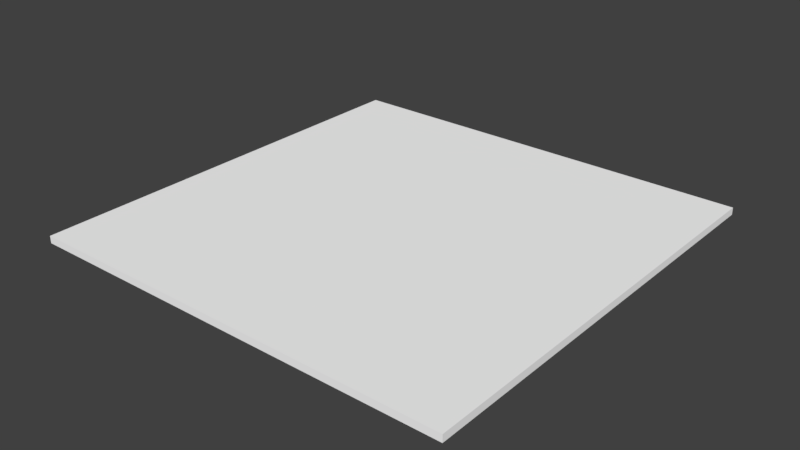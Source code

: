 # Source: Dungeon_Ceiling01.blend  (saved by Blender 2.79.0; exported with 4.5.12 LTS)
import bpy
from mathutils import Matrix  # noqa: F401  (used for matrix-valued properties, if any)

bpy.ops.wm.read_factory_settings(use_empty=True)
scene = bpy.context.scene
scene.name = 'Scene'

# ---- collections
col_collection_1 = bpy.data.collections.new('Collection 1'); scene.collection.children.link(col_collection_1)

# ---- materials (node trees are filled in below, after node groups)
mat_palette = bpy.data.materials.new('palette')
mat_palette.alpha_threshold = 0.0
mat_palette.use_transparent_shadow = False
mat_palette.diffuse_color = (1.0, 1.0, 1.0, 1.0)
mat_palette.specular_color = (0.0, 0.0, 0.0)
mat_palette.roughness = 0.5
mat_palette.specular_intensity = 1.0

# ---- material node trees

# ---- world
world_world = bpy.data.worlds.new('World'); scene.world = world_world
world_world.color = (0.05088, 0.05088, 0.05088)
world_world.use_sun_shadow = False
world_world.sun_shadow_jitter_overblur = 0.0
world_world.cycles.sampling_method = 'MANUAL'

# ---- meshes
me_dungeon_ceiling01_002 = bpy.data.meshes.new('Dungeon_Ceiling01.002')
me_dungeon_ceiling01_002.from_pydata([(-6.0, 0.2, 6.0), (-6.0, 0.0, -6.0), (-6.0, 0.0, 6.0), (-6.0, 0.2, -6.0), (6.0, 0.0, 6.0), (6.0, 0.0, -3.8), (6.0, 0.1, -3.8), (6.0, 0.0, -4.8), (6.0, 0.0, -6.0), (6.0, 0.1, -4.8), (6.0, 0.2, 6.0), (6.0, 0.2, -6.0), (6.0, 0.0, 6.0), (-6.0, 0.2, 6.0), (-6.0, 0.0, 6.0), (6.0, 0.2, 6.0), (-6.0, 0.0, -6.0), (-6.0, 0.2, -6.0), (6.0, 0.0, -6.0), (6.0, 0.2, -6.0), (-5.6, 0.0, 5.6), (6.0, 0.0, 6.0), (-6.0, 0.0, 6.0), (-3.8, 0.0, 5.6), (-2.3, 0.0, 5.4), (-1.0, 0.0, 5.4), (0.7, 0.0, 5.1), (3.4, 0.0, 5.1), (0.7, 0.0, 4.5), (3.4, 0.0, 4.5), (4.4, 0.0, 4.5), (5.3, 0.0, 4.5), (4.4, 0.0, 4.0), (5.3, 0.0, 4.0), (-5.6, 0.0, 3.4), (-3.8, 0.0, 3.4), (-2.3, 0.0, 3.2), (-1.0, 0.0, 3.2), (0.5, 0.0, 2.7), (1.8, 0.0, 2.7), (2.5, 0.0, 2.6), (4.0, 0.0, 2.6), (-4.5, 0.0, 2.1), (-4.2, 0.0, 2.1), (0.5, 0.0, 1.8), (1.8, 0.0, 1.8), (-2.4, 0.0, 1.7), (-0.3, 0.0, 1.7), (-4.5, 0.0, 1.5), (-4.2, 0.0, 1.5), (2.5, 0.0, 1.2), (4.0, 0.0, 1.2), (-4.6, 0.0, 0.7), (-3.1, 0.0, 0.7), (4.3, 0.0, 0.7), (5.8, 0.0, 0.7), (-2.4, 0.0, 0.2), (-0.3, 0.0, 0.2), (2.3, 0.0, 0.2), (3.9, 0.0, 0.2), (4.3, 0.0, -0.1), (5.8, 0.0, -0.1), (-2.7, 0.0, -0.9), (-1.3, 0.0, -0.9), (0.7, 0.0, -0.9), (1.7, 0.0, -0.9), (-4.6, 0.0, -1.5), (-3.1, 0.0, -1.5), (0.7, 0.0, -1.5), (1.7, 0.0, -1.5), (2.3, 0.0, -1.9), (3.9, 0.0, -1.9), (5.1, 0.0, -2.0), (5.4, 0.0, -2.0), (-2.7, 0.0, -2.2), (-1.3, 0.0, -2.2), (5.1, 0.0, -2.3), (5.4, 0.0, -2.3), (2.5, 0.0, -2.4), (3.4, 0.0, -2.4), (-0.6, 0.0, -2.5), (0.7, 0.0, -2.5), (2.5, 0.0, -3.2), (3.4, 0.0, -3.2), (-5.5, 0.0, -3.5), (-4.7, 0.0, -3.5), (5.1, 0.0, -3.8), (6.0, 0.0, -3.8), (-3.9, 0.0, -3.9), (-2.7, 0.0, -3.9), (-0.6, 0.0, -4.0), (0.7, 0.0, -4.0), (-5.5, 0.0, -4.3), (-4.7, 0.0, -4.3), (2.4, 0.0, -4.4), (3.5, 0.0, -4.4), (5.1, 0.0, -4.8), (6.0, 0.0, -4.8), (-3.9, 0.0, -5.4), (-2.7, 0.0, -5.4), (2.4, 0.0, -5.4), (3.5, 0.0, -5.4), (-6.0, 0.0, -6.0), (6.0, 0.0, -6.0), (-6.0, 0.2, 6.0), (6.0, 0.2, 6.0), (-6.0, 0.2, -6.0), (6.0, 0.2, -6.0)], [], [(0, 1, 2), (3, 1, 0), (4, 5, 6), (5, 7, 6), (7, 8, 9), (6, 7, 9), (4, 6, 10), (6, 9, 10), (9, 8, 11), (10, 9, 11), (12, 13, 14), (15, 13, 12), (16, 17, 18), (18, 17, 19), (20, 21, 22), (23, 21, 20), (24, 21, 23), (25, 21, 24), (26, 21, 25), (27, 21, 26), (28, 26, 25), (28, 27, 26), (29, 21, 27), (29, 27, 28), (30, 21, 29), (31, 21, 30), (32, 29, 28), (32, 30, 29), (32, 31, 30), (33, 21, 31), (33, 31, 32), (34, 20, 22), (34, 23, 20), (35, 24, 23), (35, 23, 34), (36, 25, 24), (36, 24, 35), (36, 35, 34), (37, 33, 32), (37, 25, 36), (37, 32, 28), (37, 28, 25), (38, 37, 36), (38, 33, 37), (39, 33, 38), (40, 33, 39), (41, 33, 40), (42, 36, 34), (42, 38, 36), (43, 38, 42), (44, 39, 38), (44, 38, 43), (45, 40, 39), (45, 39, 44), (46, 44, 43), (46, 45, 44), (47, 45, 46), (48, 43, 42), (48, 42, 34), (49, 46, 43), (49, 43, 48), (50, 41, 40), (50, 45, 47), (50, 40, 45), (51, 33, 41), (51, 41, 50), (52, 49, 48), (52, 48, 34), (53, 46, 49), (53, 49, 52), (54, 33, 51), (54, 51, 50), (55, 21, 33), (55, 33, 54), (56, 46, 53), (56, 47, 46), (57, 54, 50), (57, 47, 56), (57, 50, 47), (58, 54, 57), (59, 54, 58), (60, 55, 54), (60, 54, 59), (61, 21, 55), (61, 55, 60), (62, 56, 53), (62, 57, 56), (62, 58, 57), (63, 58, 62), (64, 58, 63), (65, 58, 64), (66, 52, 34), (66, 53, 52), (67, 62, 53), (67, 53, 66), (68, 65, 64), (68, 64, 63), (69, 58, 65), (69, 65, 68), (70, 59, 58), (70, 58, 69), (70, 69, 68), (71, 60, 59), (71, 59, 70), (71, 61, 60), (72, 71, 70), (72, 61, 71), (73, 61, 72), (74, 67, 66), (74, 62, 67), (74, 63, 62), (75, 68, 63), (75, 63, 74), (75, 70, 68), (75, 72, 70), (76, 73, 72), (76, 72, 75), (76, 75, 74), (77, 61, 73), (77, 73, 76), (78, 76, 74), (78, 77, 76), (79, 77, 78), (80, 78, 74), (81, 78, 80), (82, 79, 78), (82, 78, 81), (83, 77, 79), (83, 79, 82), (84, 74, 66), (84, 66, 34), (84, 80, 74), (85, 80, 84), (86, 77, 83), (86, 83, 82), (87, 21, 61), (87, 77, 86), (87, 61, 77), (88, 80, 85), (89, 80, 88), (90, 81, 80), (90, 80, 89), (91, 86, 82), (91, 81, 90), (91, 82, 81), (92, 84, 34), (92, 85, 84), (93, 88, 85), (93, 85, 92), (94, 86, 91), (94, 91, 90), (95, 86, 94), (96, 87, 86), (96, 86, 95), (97, 87, 96), (98, 88, 93), (98, 93, 92), (98, 89, 88), (99, 90, 89), (99, 89, 98), (99, 94, 90), (100, 95, 94), (100, 94, 99), (101, 97, 96), (101, 95, 100), (101, 96, 95), (102, 98, 92), (102, 34, 22), (102, 101, 100), (102, 99, 98), (102, 92, 34), (102, 100, 99), (103, 97, 101), (103, 101, 102), (104, 105, 106), (106, 105, 107)])
me_dungeon_ceiling01_002.polygons.foreach_set('use_smooth', [True] * 176)
_uv = me_dungeon_ceiling01_002.uv_layers.new(name='UVMap')
_uv.uv.foreach_set('vector', [0.9004, 0.5, 0.9004, 0.5, 0.9004, 0.5, 0.9004, 0.5, 0.9004, 0.5, 0.9004, 0.5, 0.9004, 0.5, 0.9004, 0.5, 0.9004, 0.5, 0.9199, 0.5, 0.9199, 0.5, 0.9199, 0.5, 0.9004, 0.5, 0.9004, 0.5, 0.9004, 0.5, 0.9199, 0.5, 0.9199, 0.5, 0.9199, 0.5, 0.9004, 0.5, 0.9004, 0.5, 0.9004, 0.5, 0.9004, 0.5, 0.9004, 0.5, 0.9004, 0.5, 0.9004, 0.5, 0.9004, 0.5, 0.9004, 0.5, 0.9004, 0.5, 0.9004, 0.5, 0.9004, 0.5, 0.9004, 0.5, 0.9004, 0.5, 0.9004, 0.5, 0.9004, 0.5, 0.9004, 0.5, 0.9004, 0.5, 0.9004, 0.5, 0.9004, 0.5, 0.9004, 0.5, 0.9004, 0.5, 0.9004, 0.5, 0.9004, 0.5, 0.9004, 0.5, 0.9004, 0.5, 0.9004, 0.5, 0.9004, 0.5, 0.9004, 0.5, 0.9004, 0.5, 0.9004, 0.5, 0.9004, 0.5, 0.9004, 0.5, 0.9004, 0.5, 0.9004, 0.5, 0.9004, 0.5, 0.9004, 0.5, 0.9004, 0.5, 0.9004, 0.5, 0.9004, 0.5, 0.9004, 0.5, 0.9004, 0.5, 0.9004, 0.5, 0.9004, 0.5, 0.9004, 0.5, 0.9199, 0.5, 0.9199, 0.5, 0.9199, 0.5, 0.9004, 0.5, 0.9004, 0.5, 0.9004, 0.5, 0.9199, 0.5, 0.9199, 0.5, 0.9199, 0.5, 0.9004, 0.5, 0.9004, 0.5, 0.9004, 0.5, 0.9004, 0.5, 0.9004, 0.5, 0.9004, 0.5, 0.9004, 0.5, 0.9004, 0.5, 0.9004, 0.5, 0.9004, 0.5, 0.9004, 0.5, 0.9004, 0.5, 0.9199, 0.5, 0.9199, 0.5, 0.9199, 0.5, 0.9004, 0.5, 0.9004, 0.5, 0.9004, 0.5, 0.9199, 0.5, 0.9199, 0.5, 0.9199, 0.5, 0.9004, 0.5, 0.9004, 0.5, 0.9004, 0.5, 0.9199, 0.5, 0.9199, 0.5, 0.9199, 0.5, 0.9004, 0.5, 0.9004, 0.5, 0.9004, 0.5, 0.9199, 0.5, 0.9199, 0.5, 0.9199, 0.5, 0.9199, 0.5, 0.9199, 0.5, 0.9199, 0.5, 0.9004, 0.5, 0.9004, 0.5, 0.9004, 0.5, 0.9004, 0.5, 0.9004, 0.5, 0.9004, 0.5, 0.9004, 0.5, 0.9004, 0.5, 0.9004, 0.5, 0.9199, 0.5, 0.9199, 0.5, 0.9199, 0.5, 0.9004, 0.5, 0.9004, 0.5, 0.9004, 0.5, 0.9004, 0.5, 0.9004, 0.5, 0.9004, 0.5, 0.9004, 0.5, 0.9004, 0.5, 0.9004, 0.5, 0.9004, 0.5, 0.9004, 0.5, 0.9004, 0.5, 0.9004, 0.5, 0.9004, 0.5, 0.9004, 0.5, 0.9004, 0.5, 0.9004, 0.5, 0.9004, 0.5, 0.9004, 0.5, 0.9004, 0.5, 0.9004, 0.5, 0.9004, 0.5, 0.9004, 0.5, 0.9004, 0.5, 0.9004, 0.5, 0.9004, 0.5, 0.9004, 0.5, 0.9004, 0.5, 0.9004, 0.5, 0.9004, 0.5, 0.9199, 0.5, 0.9199, 0.5, 0.9199, 0.5, 0.9004, 0.5, 0.9004, 0.5, 0.9004, 0.5, 0.9004, 0.5, 0.9004, 0.5, 0.9004, 0.5, 0.9199, 0.5, 0.9199, 0.5, 0.9199, 0.5, 0.9004, 0.5, 0.9004, 0.5, 0.9004, 0.5, 0.9004, 0.5, 0.9004, 0.5, 0.9004, 0.5, 0.9004, 0.5, 0.9004, 0.5, 0.9004, 0.5, 0.9199, 0.5, 0.9199, 0.5, 0.9199, 0.5, 0.9004, 0.5, 0.9004, 0.5, 0.9004, 0.5, 0.9004, 0.5, 0.9004, 0.5, 0.9004, 0.5, 0.9199, 0.5, 0.9199, 0.5, 0.9199, 0.5, 0.9199, 0.5, 0.9199, 0.5, 0.9199, 0.5, 0.9004, 0.5, 0.9004, 0.5, 0.9004, 0.5, 0.9004, 0.5, 0.9004, 0.5, 0.9004, 0.5, 0.9004, 0.5, 0.9004, 0.5, 0.9004, 0.5, 0.9199, 0.5, 0.9199, 0.5, 0.9199, 0.5, 0.9004, 0.5, 0.9004, 0.5, 0.9004, 0.5, 0.9004, 0.5, 0.9004, 0.5, 0.9004, 0.5, 0.9004, 0.5, 0.9004, 0.5, 0.9004, 0.5, 0.9004, 0.5, 0.9004, 0.5, 0.9004, 0.5, 0.9004, 0.5, 0.9004, 0.5, 0.9004, 0.5, 0.9004, 0.5, 0.9004, 0.5, 0.9004, 0.5, 0.9004, 0.5, 0.9004, 0.5, 0.9004, 0.5, 0.9004, 0.5, 0.9004, 0.5, 0.9004, 0.5, 0.9004, 0.5, 0.9004, 0.5, 0.9004, 0.5, 0.9199, 0.5, 0.9199, 0.5, 0.9199, 0.5, 0.9004, 0.5, 0.9004, 0.5, 0.9004, 0.5, 0.9199, 0.5, 0.9199, 0.5, 0.9199, 0.5, 0.9004, 0.5, 0.9004, 0.5, 0.9004, 0.5, 0.9004, 0.5, 0.9004, 0.5, 0.9004, 0.5, 0.9004, 0.5, 0.9004, 0.5, 0.9004, 0.5, 0.9199, 0.5, 0.9199, 0.5, 0.9199, 0.5, 0.9004, 0.5, 0.9004, 0.5, 0.9004, 0.5, 0.9004, 0.5, 0.9004, 0.5, 0.9004, 0.5, 0.9199, 0.5, 0.9199, 0.5, 0.9199, 0.5, 0.9004, 0.5, 0.9004, 0.5, 0.9004, 0.5, 0.9004, 0.5, 0.9004, 0.5, 0.9004, 0.5, 0.9004, 0.5, 0.9004, 0.5, 0.9004, 0.5, 0.9004, 0.5, 0.9004, 0.5, 0.9004, 0.5, 0.9004, 0.5, 0.9004, 0.5, 0.9004, 0.5, 0.9004, 0.5, 0.9004, 0.5, 0.9004, 0.5, 0.9004, 0.5, 0.9004, 0.5, 0.9004, 0.5, 0.9199, 0.5, 0.9199, 0.5, 0.9199, 0.5, 0.9004, 0.5, 0.9004, 0.5, 0.9004, 0.5, 0.9199, 0.5, 0.9199, 0.5, 0.9199, 0.5, 0.9199, 0.5, 0.9199, 0.5, 0.9199, 0.5, 0.9004, 0.5, 0.9004, 0.5, 0.9004, 0.5, 0.9004, 0.5, 0.9004, 0.5, 0.9004, 0.5, 0.9199, 0.5, 0.9199, 0.5, 0.9199, 0.5, 0.9199, 0.5, 0.9199, 0.5, 0.9199, 0.5, 0.9004, 0.5, 0.9004, 0.5, 0.9004, 0.5, 0.9004, 0.5, 0.9004, 0.5, 0.9004, 0.5, 0.9004, 0.5, 0.9004, 0.5, 0.9004, 0.5, 0.9199, 0.5, 0.9199, 0.5, 0.9199, 0.5, 0.9004, 0.5, 0.9004, 0.5, 0.9004, 0.5, 0.9004, 0.5, 0.9004, 0.5, 0.9004, 0.5, 0.9004, 0.5, 0.9004, 0.5, 0.9004, 0.5, 0.9004, 0.5, 0.9004, 0.5, 0.9004, 0.5, 0.9004, 0.5, 0.9004, 0.5, 0.9004, 0.5, 0.9004, 0.5, 0.9004, 0.5, 0.9004, 0.5, 0.9199, 0.5, 0.9199, 0.5, 0.9199, 0.5, 0.9004, 0.5, 0.9004, 0.5, 0.9004, 0.5, 0.9199, 0.5, 0.9199, 0.5, 0.9199, 0.5, 0.9004, 0.5, 0.9004, 0.5, 0.9004, 0.5, 0.9004, 0.5, 0.9004, 0.5, 0.9004, 0.5, 0.9199, 0.5, 0.9199, 0.5, 0.9199, 0.5, 0.9004, 0.5, 0.9004, 0.5, 0.9004, 0.5, 0.9004, 0.5, 0.9004, 0.5, 0.9004, 0.5, 0.9004, 0.5, 0.9004, 0.5, 0.9004, 0.5, 0.9199, 0.5, 0.9199, 0.5, 0.9199, 0.5, 0.9004, 0.5, 0.9004, 0.5, 0.9004, 0.5, 0.9004, 0.5, 0.9004, 0.5, 0.9004, 0.5, 0.9004, 0.5, 0.9004, 0.5, 0.9004, 0.5, 0.9004, 0.5, 0.9004, 0.5, 0.9004, 0.5, 0.9004, 0.5, 0.9004, 0.5, 0.9004, 0.5, 0.9199, 0.5, 0.9199, 0.5, 0.9199, 0.5, 0.9004, 0.5, 0.9004, 0.5, 0.9004, 0.5, 0.9004, 0.5, 0.9004, 0.5, 0.9004, 0.5, 0.9199, 0.5, 0.9199, 0.5, 0.9199, 0.5, 0.9004, 0.5, 0.9004, 0.5, 0.9004, 0.5, 0.9004, 0.5, 0.9004, 0.5, 0.9004, 0.5, 0.9004, 0.5, 0.9004, 0.5, 0.9004, 0.5, 0.9004, 0.5, 0.9004, 0.5, 0.9004, 0.5, 0.9004, 0.5, 0.9004, 0.5, 0.9004, 0.5, 0.9004, 0.5, 0.9004, 0.5, 0.9004, 0.5, 0.9004, 0.5, 0.9004, 0.5, 0.9004, 0.5, 0.9004, 0.5, 0.9004, 0.5, 0.9004, 0.5, 0.9004, 0.5, 0.9004, 0.5, 0.9004, 0.5, 0.9004, 0.5, 0.9004, 0.5, 0.9004, 0.5, 0.9004, 0.5, 0.9004, 0.5, 0.9004, 0.5, 0.9199, 0.5, 0.9199, 0.5, 0.9199, 0.5, 0.9004, 0.5, 0.9004, 0.5, 0.9004, 0.5, 0.9004, 0.5, 0.9004, 0.5, 0.9004, 0.5, 0.9199, 0.5, 0.9199, 0.5, 0.9199, 0.5, 0.9004, 0.5, 0.9004, 0.5, 0.9004, 0.5, 0.9004, 0.5, 0.9004, 0.5, 0.9004, 0.5, 0.9199, 0.5, 0.9199, 0.5, 0.9199, 0.5, 0.9004, 0.5, 0.9004, 0.5, 0.9004, 0.5, 0.9199, 0.5, 0.9199, 0.5, 0.9199, 0.5, 0.9004, 0.5, 0.9004, 0.5, 0.9004, 0.5, 0.9004, 0.5, 0.9004, 0.5, 0.9004, 0.5, 0.9004, 0.5, 0.9004, 0.5, 0.9004, 0.5, 0.9199, 0.5, 0.9199, 0.5, 0.9199, 0.5, 0.9004, 0.5, 0.9004, 0.5, 0.9004, 0.5, 0.9199, 0.5, 0.9199, 0.5, 0.9199, 0.5, 0.9004, 0.5, 0.9004, 0.5, 0.9004, 0.5, 0.9004, 0.5, 0.9004, 0.5, 0.9004, 0.5, 0.9199, 0.5, 0.9199, 0.5, 0.9199, 0.5, 0.9004, 0.5, 0.9004, 0.5, 0.9004, 0.5, 0.9199, 0.5, 0.9199, 0.5, 0.9199, 0.5, 0.9004, 0.5, 0.9004, 0.5, 0.9004, 0.5, 0.9199, 0.5, 0.9199, 0.5, 0.9199, 0.5, 0.9004, 0.5, 0.9004, 0.5, 0.9004, 0.5, 0.9004, 0.5, 0.9004, 0.5, 0.9004, 0.5, 0.9199, 0.5, 0.9199, 0.5, 0.9199, 0.5, 0.9004, 0.5, 0.9004, 0.5, 0.9004, 0.5, 0.9004, 0.5, 0.9004, 0.5, 0.9004, 0.5, 0.9004, 0.5, 0.9004, 0.5, 0.9004, 0.5, 0.9004, 0.5, 0.9004, 0.5, 0.9004, 0.5, 0.9004, 0.5, 0.9004, 0.5, 0.9004, 0.5, 0.9004, 0.5, 0.9004, 0.5, 0.9004, 0.5, 0.9004, 0.5, 0.9004, 0.5, 0.9004, 0.5, 0.9004, 0.5, 0.9004, 0.5, 0.9004, 0.5, 0.9004, 0.5, 0.9004, 0.5, 0.9004, 0.5, 0.9004, 0.5, 0.9004, 0.5, 0.9004, 0.5, 0.9004, 0.5, 0.9004, 0.5, 0.9004, 0.5])
me_dungeon_ceiling01_002.materials.append(mat_palette)
me_dungeon_ceiling01_002.use_remesh_preserve_volume = False
me_dungeon_ceiling01_002.use_remesh_preserve_attributes = False
me_dungeon_ceiling01_002.use_mirror_vertex_groups = False
me_dungeon_ceiling01_002.update()
me_dungeon_ceiling01_002.normals_split_custom_set([tuple(v) for v in zip(*[iter([-1.0, 0.0, 0.0, -1.0, 0.0, 0.0, -1.0, 0.0, 0.0, -1.0, 0.0, 0.0, -1.0, 0.0, 0.0, -1.0, 0.0, 0.0, 1.0, 0.0, 0.0, 1.0, 0.0, 0.0, 1.0, 0.0, 0.0, 1.0, 0.0, 0.0, 1.0, 0.0, 0.0, 1.0, 0.0, 0.0, 1.0, 0.0, 0.0, 1.0, 0.0, 0.0, 1.0, 1.543e-06, 0.0, 1.0, 0.0, 0.0, 1.0, 0.0, 0.0, 1.0, 1.543e-06, 0.0, 1.0, 0.0, 0.0, 1.0, 0.0, 0.0, 1.0, 1.874e-08, 0.0, 1.0, 0.0, 0.0, 1.0, 1.543e-06, 0.0, 1.0, 1.874e-08, 0.0, 1.0, 1.543e-06, 0.0, 1.0, 0.0, 0.0, 1.0, 1.682e-07, 0.0, 1.0, 1.874e-08, 0.0, 1.0, 1.543e-06, 0.0, 1.0, 1.682e-07, 0.0, 0.0, 0.0, 1.0, 0.0, 0.0, 1.0, 0.0, 0.0, 1.0, 0.0, 0.0, 1.0, 0.0, 0.0, 1.0, 0.0, 0.0, 1.0, 0.0, 0.0, -1.0, 0.0, 0.0, -1.0, 0.0, 0.0, -1.0, 0.0, 0.0, -1.0, 0.0, 0.0, -1.0, 0.0, 0.0, -1.0, 0.0, -1.0, 0.0, 0.0, -1.0, 0.0, 0.0, -1.0, 0.0, 0.0, -1.0, 0.0, 0.0, -1.0, 0.0, 0.0, -1.0, 0.0, 0.0, -1.0, 0.0, 0.0, -1.0, 0.0, 0.0, -1.0, 0.0, 0.0, -1.0, 0.0, 0.0, -1.0, 0.0, 0.0, -1.0, 0.0, 0.0, -1.0, 0.0, 0.0, -1.0, 0.0, 0.0, -1.0, 0.0, 0.0, -1.0, 0.0, 0.0, -1.0, 0.0, 0.0, -1.0, 0.0, 0.0, -1.0, 0.0, 0.0, -1.0, 0.0, 0.0, -1.0, 0.0, 0.0, -1.0, 0.0, 0.0, -1.0, 0.0, 0.0, -1.0, 0.0, 0.0, -1.0, 0.0, 0.0, -1.0, 0.0, 0.0, -1.0, 0.0, 0.0, -1.0, 0.0, 0.0, -1.0, 0.0, 0.0, -1.0, 0.0, 0.0, -1.0, 0.0, 0.0, -1.0, 0.0, 0.0, -1.0, 0.0, 0.0, -1.0, 0.0, 0.0, -1.0, 0.0, 0.0, -1.0, 0.0, 0.0, -1.0, 0.0, 0.0, -1.0, 0.0, 0.0, -1.0, 0.0, 0.0, -1.0, 0.0, 0.0, -1.0, 0.0, 0.0, -1.0, 0.0, 0.0, -1.0, 0.0, 0.0, -1.0, 0.0, 0.0, -1.0, 0.0, 0.0, -1.0, 0.0, 0.0, -1.0, 0.0, 0.0, -1.0, 0.0, 0.0, -1.0, 0.0, 0.0, -1.0, 0.0, 0.0, -1.0, 0.0, 0.0, -1.0, 0.0, 0.0, -1.0, 0.0, 0.0, -1.0, 0.0, 0.0, -1.0, 0.0, 0.0, -1.0, 0.0, 0.0, -1.0, 0.0, 0.0, -1.0, 0.0, 0.0, -1.0, 0.0, 0.0, -1.0, 0.0, 0.0, -1.0, 0.0, 0.0, -1.0, 0.0, 0.0, -1.0, 0.0, 0.0, -1.0, 0.0, 0.0, -1.0, 0.0, 0.0, -1.0, 0.0, 0.0, -1.0, 0.0, 0.0, -1.0, 0.0, 0.0, -1.0, 0.0, 0.0, -1.0, 0.0, 0.0, -1.0, 0.0, 0.0, -1.0, 0.0, 0.0, -1.0, 0.0, 0.0, -1.0, 0.0, 0.0, -1.0, 0.0, 0.0, -1.0, 0.0, 0.0, -1.0, 0.0, 0.0, -1.0, 0.0, 0.0, -1.0, 0.0, 0.0, -1.0, 0.0, 0.0, -1.0, 0.0, 0.0, -1.0, 0.0, 0.0, -1.0, 0.0, 0.0, -1.0, 0.0, 0.0, -1.0, 0.0, 0.0, -1.0, 0.0, 0.0, -1.0, 0.0, 0.0, -1.0, 0.0, 0.0, -1.0, 0.0, 0.0, -1.0, 0.0, 0.0, -1.0, 0.0, 0.0, -1.0, 0.0, 0.0, -1.0, 0.0, 0.0, -1.0, 0.0, 0.0, -1.0, 0.0, 0.0, -1.0, 0.0, 0.0, -1.0, 0.0, 0.0, -1.0, 0.0, 0.0, -1.0, 0.0, 0.0, -1.0, 0.0, 0.0, -1.0, 0.0, 0.0, -1.0, 0.0, 0.0, -1.0, 0.0, 0.0, -1.0, 0.0, 0.0, -1.0, 0.0, 0.0, -1.0, 0.0, 0.0, -1.0, 0.0, 0.0, -1.0, 0.0, 0.0, -1.0, 0.0, 0.0, -1.0, 0.0, 0.0, -1.0, 0.0, 0.0, -1.0, 0.0, 0.0, -1.0, 0.0, 0.0, -1.0, 0.0, 0.0, -1.0, 0.0, 0.0, -1.0, 0.0, 0.0, -1.0, 0.0, 0.0, -1.0, 0.0, 0.0, -1.0, 0.0, 0.0, -1.0, 0.0, 0.0, -1.0, 0.0, 0.0, -1.0, 0.0, 0.0, -1.0, 0.0, 0.0, -1.0, 0.0, 0.0, -1.0, 0.0, 0.0, -1.0, 0.0, 0.0, -1.0, 0.0, 0.0, -1.0, 0.0, 0.0, -1.0, 0.0, 0.0, -1.0, 0.0, 0.0, -1.0, 0.0, 0.0, -1.0, 0.0, 0.0, -1.0, 0.0, 0.0, -1.0, 0.0, 0.0, -1.0, 0.0, 0.0, -1.0, 0.0, 0.0, -1.0, 0.0, 0.0, -1.0, 0.0, 0.0, -1.0, 0.0, 0.0, -1.0, 0.0, 0.0, -1.0, 0.0, 0.0, -1.0, 0.0, 0.0, -1.0, 0.0, 0.0, -1.0, 0.0, 0.0, -1.0, 0.0, 0.0, -1.0, 0.0, 0.0, -1.0, 0.0, 0.0, -1.0, 0.0, 0.0, -1.0, 0.0, 0.0, -1.0, 0.0, 0.0, -1.0, 0.0, 0.0, -1.0, 0.0, 0.0, -1.0, 0.0, 0.0, -1.0, 0.0, 0.0, -1.0, 0.0, 0.0, -1.0, 0.0, 0.0, -1.0, 0.0, 0.0, -1.0, 0.0, 0.0, -1.0, 0.0, 0.0, -1.0, 0.0, 0.0, -1.0, 0.0, 0.0, -1.0, 0.0, 0.0, -1.0, 0.0, 0.0, -1.0, 0.0, 0.0, -1.0, 0.0, 0.0, -1.0, 0.0, 0.0, -1.0, 0.0, 0.0, -1.0, 0.0, 0.0, -1.0, 0.0, 0.0, -1.0, 0.0, 0.0, -1.0, 0.0, 0.0, -1.0, 0.0, 0.0, -1.0, 0.0, 0.0, -1.0, 0.0, 0.0, -1.0, 0.0, 0.0, -1.0, 0.0, 0.0, -1.0, 0.0, 0.0, -1.0, 0.0, 0.0, -1.0, 0.0, 0.0, -1.0, 0.0, 0.0, -1.0, 0.0, 0.0, -1.0, 0.0, 0.0, -1.0, 0.0, 0.0, -1.0, 0.0, 0.0, -1.0, 0.0, 0.0, -1.0, 0.0, 0.0, -1.0, 0.0, 0.0, -1.0, 0.0, 0.0, -1.0, 0.0, 0.0, -1.0, 0.0, 0.0, -1.0, 0.0, 0.0, -1.0, 0.0, 0.0, -1.0, 0.0, 0.0, -1.0, 0.0, 0.0, -1.0, 0.0, 0.0, -1.0, 0.0, 0.0, -1.0, 0.0, 0.0, -1.0, 0.0, 0.0, -1.0, 0.0, 0.0, -1.0, 0.0, 0.0, -1.0, 0.0, 0.0, -1.0, 0.0, 0.0, -1.0, 0.0, 0.0, -1.0, 0.0, 0.0, -1.0, 0.0, 0.0, -1.0, 0.0, 0.0, -1.0, 0.0, 0.0, -1.0, 0.0, 0.0, -1.0, 0.0, 0.0, -1.0, 0.0, 0.0, -1.0, 0.0, 0.0, -1.0, 0.0, 0.0, -1.0, 0.0, 0.0, -1.0, 0.0, 0.0, -1.0, 0.0, 0.0, -1.0, 0.0, 0.0, -1.0, 0.0, 0.0, -1.0, 0.0, 0.0, -1.0, 0.0, 0.0, -1.0, 0.0, 0.0, -1.0, 0.0, 0.0, -1.0, 0.0, 0.0, -1.0, 0.0, 0.0, -1.0, 0.0, 0.0, -1.0, 0.0, 0.0, -1.0, 0.0, 0.0, -1.0, 0.0, 0.0, -1.0, 0.0, 0.0, -1.0, 0.0, 0.0, -1.0, 0.0, 0.0, -1.0, 0.0, 0.0, -1.0, 0.0, 0.0, -1.0, 0.0, 0.0, -1.0, 0.0, 0.0, -1.0, 0.0, 0.0, -1.0, 0.0, 0.0, -1.0, 0.0, 0.0, -1.0, 0.0, 0.0, -1.0, 0.0, 0.0, -1.0, 0.0, 0.0, -1.0, 0.0, 0.0, -1.0, 0.0, 0.0, -1.0, 0.0, 0.0, -1.0, 0.0, 0.0, -1.0, 0.0, 0.0, -1.0, 0.0, 0.0, -1.0, 0.0, 0.0, -1.0, 0.0, 0.0, -1.0, 0.0, 0.0, -1.0, 0.0, 0.0, -1.0, 0.0, 0.0, -1.0, 0.0, 0.0, -1.0, 0.0, 0.0, -1.0, 0.0, 0.0, -1.0, 0.0, 0.0, -1.0, 0.0, 0.0, -1.0, 0.0, 0.0, -1.0, 0.0, 0.0, -1.0, 0.0, 0.0, -1.0, 0.0, 0.0, -1.0, 0.0, 0.0, -1.0, 0.0, 0.0, -1.0, 0.0, 0.0, -1.0, 0.0, 0.0, -1.0, 0.0, 0.0, -1.0, 0.0, 0.0, -1.0, 0.0, 0.0, -1.0, 0.0, 0.0, -1.0, 0.0, 0.0, -1.0, 0.0, 0.0, -1.0, 0.0, 0.0, -1.0, 0.0, 0.0, -1.0, 0.0, 0.0, -1.0, 0.0, 0.0, -1.0, 0.0, 0.0, -1.0, 0.0, 0.0, -1.0, 0.0, 0.0, -1.0, 0.0, 0.0, -1.0, 0.0, 0.0, -1.0, 0.0, 0.0, -1.0, 0.0, 0.0, -1.0, 0.0, 0.0, -1.0, 0.0, 0.0, -1.0, 0.0, 0.0, -1.0, 0.0, 0.0, -1.0, 0.0, 0.0, -1.0, 0.0, 0.0, -1.0, 0.0, 0.0, -1.0, 0.0, 0.0, -1.0, 0.0, 0.0, -1.0, 0.0, 0.0, -1.0, 0.0, 0.0, -1.0, 0.0, 0.0, -1.0, 0.0, 0.0, -1.0, 0.0, 0.0, -1.0, 0.0, 0.0, -1.0, 0.0, 0.0, -1.0, 0.0, 0.0, -1.0, 0.0, 0.0, -1.0, 0.0, 0.0, -1.0, 0.0, 0.0, -1.0, 0.0, 0.0, -1.0, 0.0, 0.0, -1.0, 0.0, 0.0, -1.0, 0.0, 0.0, -1.0, 0.0, 0.0, -1.0, 0.0, 0.0, -1.0, 0.0, 0.0, -1.0, 0.0, 0.0, -1.0, 0.0, 0.0, -1.0, 0.0, 0.0, -1.0, 0.0, 0.0, -1.0, 0.0, 0.0, -1.0, 0.0, 0.0, -1.0, 0.0, 0.0, -1.0, 0.0, 0.0, -1.0, 0.0, 0.0, -1.0, 0.0, 0.0, -1.0, 0.0, 0.0, -1.0, 0.0, 0.0, -1.0, 0.0, 0.0, -1.0, 0.0, 0.0, -1.0, 0.0, 0.0, -1.0, 0.0, 0.0, -1.0, 0.0, 0.0, -1.0, 0.0, 0.0, -1.0, 0.0, 0.0, -1.0, 0.0, 0.0, -1.0, 0.0, 0.0, -1.0, 0.0, 0.0, -1.0, 0.0, 0.0, -1.0, 0.0, 0.0, -1.0, 0.0, 0.0, -1.0, 0.0, 0.0, -1.0, 0.0, 0.0, -1.0, 0.0, 0.0, -1.0, 0.0, 0.0, -1.0, 0.0, 0.0, -1.0, 0.0, 0.0, -1.0, 0.0, 0.0, -1.0, 0.0, 0.0, -1.0, 0.0, 0.0, -1.0, 0.0, 0.0, -1.0, 0.0, 0.0, -1.0, 0.0, 0.0, -1.0, 0.0, 0.0, -1.0, 0.0, 0.0, -1.0, 0.0, 0.0, -1.0, 0.0, 0.0, -1.0, 0.0, 0.0, -1.0, 0.0, 0.0, -1.0, 0.0, 0.0, -1.0, 0.0, 0.0, -1.0, 0.0, 0.0, -1.0, 0.0, 0.0, -1.0, 0.0, 0.0, -1.0, 0.0, 0.0, -1.0, 0.0, 0.0, -1.0, 0.0, 0.0, -1.0, 0.0, 0.0, -1.0, 0.0, 0.0, -1.0, 0.0, 0.0, -1.0, 0.0, 0.0, -1.0, 0.0, 0.0, -1.0, 0.0, 0.0, -1.0, 0.0, 0.0, -1.0, 0.0, 0.0, -1.0, 0.0, 0.0, -1.0, 0.0, 0.0, -1.0, 0.0, 0.0, -1.0, 0.0, 0.0, -1.0, 0.0, 0.0, -1.0, 0.0, 0.0, -1.0, 0.0, 0.0, -1.0, 0.0, 0.0, -1.0, 0.0, 0.0, -1.0, 0.0, 0.0, -1.0, 0.0, 0.0, -1.0, 0.0, 0.0, -1.0, 0.0, 0.0, -1.0, 0.0, 0.0, -1.0, 0.0, 0.0, -1.0, 0.0, 0.0, -1.0, 0.0, 0.0, -1.0, 0.0, 0.0, -1.0, 0.0, 0.0, -1.0, 0.0, 0.0, -1.0, 0.0, 0.0, -1.0, 0.0, 0.0, -1.0, 0.0, 0.0, -1.0, 0.0, 0.0, -1.0, 0.0, 0.0, -1.0, 0.0, 0.0, -1.0, 0.0, 0.0, -1.0, 0.0, 0.0, -1.0, 0.0, 0.0, -1.0, 0.0, 0.0, -1.0, 0.0, 0.0, -1.0, 0.0, 0.0, -1.0, 0.0, 0.0, -1.0, 0.0, 0.0, -1.0, 0.0, 0.0, -1.0, 0.0, 0.0, -1.0, 0.0, 0.0, -1.0, 0.0, 0.0, -1.0, 0.0, 0.0, -1.0, 0.0, 0.0, -1.0, 0.0, 0.0, -1.0, 0.0, 0.0, -1.0, 0.0, 0.0, -1.0, 0.0, 0.0, -1.0, 0.0, 0.0, -1.0, 0.0, 0.0, -1.0, 0.0, 0.0, -1.0, 0.0, 0.0, -1.0, 0.0, 0.0, -1.0, 0.0, 0.0, -1.0, 0.0, 0.0, -1.0, 0.0, 0.0, -1.0, 0.0, 0.0, -1.0, 0.0, 0.0, -1.0, 0.0, 0.0, -1.0, 0.0, 0.0, -1.0, 0.0, 0.0, -1.0, 0.0, 0.0, -1.0, 0.0, 0.0, -1.0, 0.0, 0.0, -1.0, 0.0, 0.0, -1.0, 0.0, 0.0, -1.0, 0.0, 0.0, -1.0, 0.0, 0.0, -1.0, 0.0, 0.0, -1.0, 0.0, 0.0, -1.0, 0.0, 0.0, -1.0, 0.0, 0.0, -1.0, 0.0, 0.0, -1.0, 0.0, 0.0, -1.0, 0.0, 0.0, -1.0, 0.0, 0.0, -1.0, 0.0, 0.0, -1.0, 0.0, 0.0, -1.0, 0.0, 0.0, -1.0, 0.0, 0.0, -1.0, 0.0, 0.0, -1.0, 0.0, 0.0, -1.0, 0.0, 0.0, -1.0, 0.0, 0.0, -1.0, 0.0, 0.0, -1.0, 0.0, 0.0, -1.0, 0.0, 0.0, -1.0, 0.0, 0.0, -1.0, 0.0, 0.0, -1.0, 0.0, 0.0, -1.0, 0.0, 0.0, -1.0, 0.0, 0.0, -1.0, 0.0, 0.0, -1.0, 0.0, 0.0, -1.0, 0.0, 0.0, -1.0, 0.0, 0.0, -1.0, 0.0, 0.0, -1.0, 0.0, 0.0, -1.0, 0.0, 0.0, -1.0, 0.0, 0.0, -1.0, 0.0, 0.0, -1.0, 0.0, 0.0, -1.0, 0.0, 0.0, -1.0, 0.0, 0.0, -1.0, 0.0, 0.0, -1.0, 0.0, 0.0, -1.0, 0.0, 0.0, -1.0, 0.0, 0.0, -1.0, 0.0, 0.0, -1.0, 0.0, 0.0, -1.0, 0.0, 0.0, -1.0, 0.0, 0.0, -1.0, 0.0, 0.0, -1.0, 0.0, 0.0, -1.0, 0.0, 0.0, -1.0, 0.0, 0.0, -1.0, 0.0, 0.0, 1.0, 0.0, 0.0, 1.0, 0.0, 0.0, 1.0, 0.0, 0.0, 1.0, 0.0, 0.0, 1.0, 0.0, 0.0, 1.0, 0.0])] * 3)])

# ---- objects
ob_dungeon_ceiling01_002 = bpy.data.objects.new('Dungeon_Ceiling01.002', me_dungeon_ceiling01_002)

# ---- transforms, parenting, visibility, modifiers, constraints
ob_dungeon_ceiling01_002.location = (0.0, 0.0, 0.0)
ob_dungeon_ceiling01_002.rotation_euler = (1.571, -0.0, 0.0)
ob_dungeon_ceiling01_002.lineart.crease_threshold = 0.0

# ---- collection membership
col_collection_1.objects.link(ob_dungeon_ceiling01_002)

# ---- scene / render settings (as saved in the file)
scene.frame_start = 1; scene.frame_end = 250; scene.frame_set(1)
scene.render.engine = 'BLENDER_EEVEE_NEXT'
scene.render.resolution_percentage = 50
scene.render.dither_intensity = 0.0
scene.cycles.use_denoising = False
scene.cycles.samples = 128
scene.cycles.sampling_pattern = 'TABULATED_SOBOL'
scene.cycles.use_adaptive_sampling = False
scene.cycles.use_light_tree = False
scene.cycles.blur_glossy = 0.0
scene.cycles.sample_clamp_indirect = 0.0
scene.view_settings.view_transform = 'Standard'
bpy.context.view_layer.update()

# ---- added for rendering (the .blend has no active camera and no usable light): camera, sun
cam_auto = bpy.data.cameras.new('AutoCamera')
cam_auto.lens = 50.0
cam_auto.sensor_width = 36.0
cam_auto.clip_end = 1000.0
ob_auto_camera = bpy.data.objects.new('AutoCamera', cam_auto)
scene.collection.objects.link(ob_auto_camera)
ob_auto_camera.location = (15.7027, -18.8432, 12.6621)
ob_auto_camera.rotation_euler = (1.09748, -7.21219e-08, 0.694738)
scene.camera = ob_auto_camera
light_auto_sun = bpy.data.lights.new('AutoSun', 'SUN')
light_auto_sun.energy = 3.0
light_auto_sun.angle = 0.0523599
ob_auto_sun = bpy.data.objects.new('AutoSun', light_auto_sun)
scene.collection.objects.link(ob_auto_sun)
ob_auto_sun.rotation_euler = (0.872665, 0.174533, 0.523599)
bpy.context.view_layer.update()

